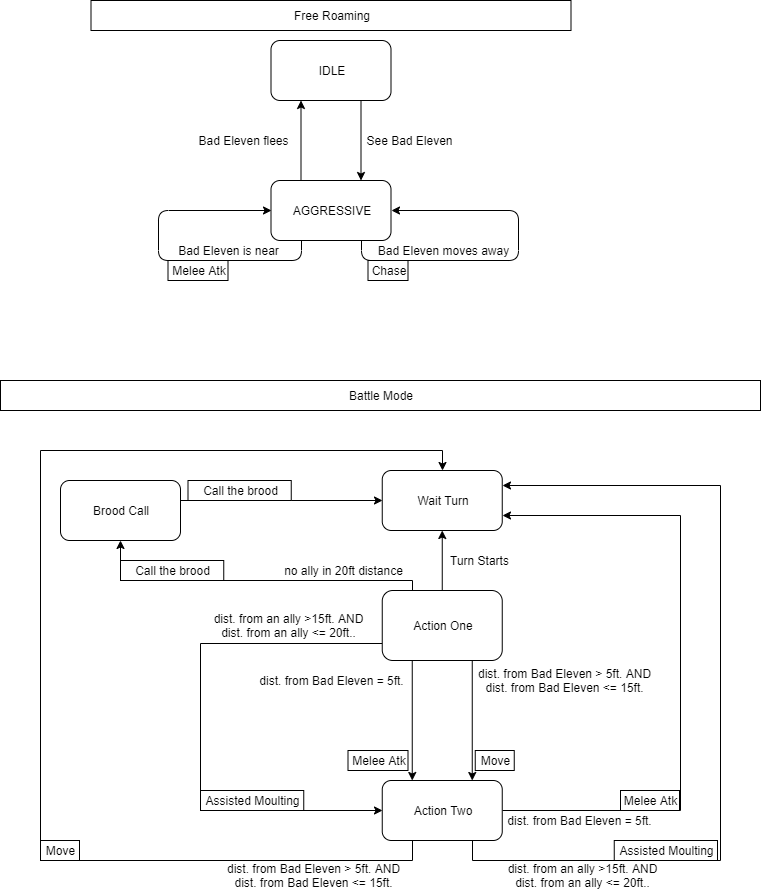

The diagram above was exported from draw.io. Its source (the exported page's mxGraphModel, read from the mxfile embedded in the PNG):
<mxGraphModel dx="780" dy="696" grid="1" gridSize="10" guides="1" tooltips="1" connect="1" arrows="1" fold="1" page="1" pageScale="1" pageWidth="827" pageHeight="1169" math="0" shadow="0">
  <root>
    <mxCell id="0" />
    <mxCell id="1" parent="0" />
    <mxCell id="uVq_kR3ZMAJ6x4FoBAPn-3" style="edgeStyle=orthogonalEdgeStyle;rounded=0;orthogonalLoop=1;jettySize=auto;html=1;exitX=0.75;exitY=1;exitDx=0;exitDy=0;entryX=0.75;entryY=0;entryDx=0;entryDy=0;" parent="1" source="uVq_kR3ZMAJ6x4FoBAPn-1" target="uVq_kR3ZMAJ6x4FoBAPn-2" edge="1">
      <mxGeometry relative="1" as="geometry" />
    </mxCell>
    <mxCell id="uVq_kR3ZMAJ6x4FoBAPn-1" value="IDLE" style="rounded=1;whiteSpace=wrap;html=1;" parent="1" vertex="1">
      <mxGeometry x="310.5" y="80" width="120" height="60" as="geometry" />
    </mxCell>
    <mxCell id="uVq_kR3ZMAJ6x4FoBAPn-4" style="edgeStyle=orthogonalEdgeStyle;rounded=0;orthogonalLoop=1;jettySize=auto;html=1;exitX=0.25;exitY=0;exitDx=0;exitDy=0;entryX=0.25;entryY=1;entryDx=0;entryDy=0;" parent="1" source="uVq_kR3ZMAJ6x4FoBAPn-2" target="uVq_kR3ZMAJ6x4FoBAPn-1" edge="1">
      <mxGeometry relative="1" as="geometry" />
    </mxCell>
    <mxCell id="uVq_kR3ZMAJ6x4FoBAPn-2" value="AGGRESSIVE" style="rounded=1;whiteSpace=wrap;html=1;" parent="1" vertex="1">
      <mxGeometry x="310.5" y="220" width="120" height="60" as="geometry" />
    </mxCell>
    <mxCell id="uVq_kR3ZMAJ6x4FoBAPn-5" value="See Bad Eleven" style="text;html=1;align=center;verticalAlign=middle;resizable=0;points=[];autosize=1;" parent="1" vertex="1">
      <mxGeometry x="398.5" y="170" width="100" height="20" as="geometry" />
    </mxCell>
    <mxCell id="uVq_kR3ZMAJ6x4FoBAPn-6" value="Bad Eleven flees" style="text;html=1;align=center;verticalAlign=middle;resizable=0;points=[];autosize=1;" parent="1" vertex="1">
      <mxGeometry x="227.5" y="170" width="110" height="20" as="geometry" />
    </mxCell>
    <mxCell id="uVq_kR3ZMAJ6x4FoBAPn-8" style="edgeStyle=orthogonalEdgeStyle;orthogonalLoop=1;jettySize=auto;html=1;exitX=0.75;exitY=1;exitDx=0;exitDy=0;entryX=1;entryY=0.5;entryDx=0;entryDy=0;rounded=1;" parent="1" source="uVq_kR3ZMAJ6x4FoBAPn-2" target="uVq_kR3ZMAJ6x4FoBAPn-2" edge="1">
      <mxGeometry relative="1" as="geometry">
        <Array as="points">
          <mxPoint x="400.5" y="300" />
          <mxPoint x="557.5" y="300" />
          <mxPoint x="557.5" y="250" />
        </Array>
      </mxGeometry>
    </mxCell>
    <mxCell id="uVq_kR3ZMAJ6x4FoBAPn-9" value="Bad Eleven moves away" style="text;html=1;align=center;verticalAlign=middle;resizable=0;points=[];autosize=1;" parent="1" vertex="1">
      <mxGeometry x="407.5" y="280" width="150" height="20" as="geometry" />
    </mxCell>
    <mxCell id="uVq_kR3ZMAJ6x4FoBAPn-10" value="Chase" style="rounded=0;whiteSpace=wrap;html=1;" parent="1" vertex="1">
      <mxGeometry x="407.5" y="300" width="40" height="20" as="geometry" />
    </mxCell>
    <mxCell id="uVq_kR3ZMAJ6x4FoBAPn-12" style="edgeStyle=orthogonalEdgeStyle;rounded=1;orthogonalLoop=1;jettySize=auto;html=1;exitX=0.25;exitY=1;exitDx=0;exitDy=0;entryX=0;entryY=0.5;entryDx=0;entryDy=0;" parent="1" source="uVq_kR3ZMAJ6x4FoBAPn-2" target="uVq_kR3ZMAJ6x4FoBAPn-2" edge="1">
      <mxGeometry relative="1" as="geometry">
        <Array as="points">
          <mxPoint x="340.5" y="300" />
          <mxPoint x="197.5" y="300" />
          <mxPoint x="197.5" y="250" />
        </Array>
      </mxGeometry>
    </mxCell>
    <mxCell id="uVq_kR3ZMAJ6x4FoBAPn-13" value="Bad Eleven is near" style="text;html=1;align=center;verticalAlign=middle;resizable=0;points=[];autosize=1;" parent="1" vertex="1">
      <mxGeometry x="207.5" y="280" width="120" height="20" as="geometry" />
    </mxCell>
    <mxCell id="uVq_kR3ZMAJ6x4FoBAPn-14" value="Melee Atk" style="rounded=0;whiteSpace=wrap;html=1;" parent="1" vertex="1">
      <mxGeometry x="207.5" y="300" width="60" height="20" as="geometry" />
    </mxCell>
    <mxCell id="uVq_kR3ZMAJ6x4FoBAPn-15" value="Free Roaming" style="rounded=0;whiteSpace=wrap;html=1;" parent="1" vertex="1">
      <mxGeometry x="130.5" y="40" width="480" height="30" as="geometry" />
    </mxCell>
    <mxCell id="uVq_kR3ZMAJ6x4FoBAPn-16" value="Battle Mode" style="rounded=0;whiteSpace=wrap;html=1;" parent="1" vertex="1">
      <mxGeometry x="40" y="420" width="760" height="30" as="geometry" />
    </mxCell>
    <mxCell id="uVq_kR3ZMAJ6x4FoBAPn-70" style="edgeStyle=orthogonalEdgeStyle;rounded=0;orthogonalLoop=1;jettySize=auto;html=1;exitX=0.5;exitY=0;exitDx=0;exitDy=0;entryX=0.5;entryY=1;entryDx=0;entryDy=0;" parent="1" source="uVq_kR3ZMAJ6x4FoBAPn-17" target="uVq_kR3ZMAJ6x4FoBAPn-18" edge="1">
      <mxGeometry relative="1" as="geometry" />
    </mxCell>
    <mxCell id="p8uCvk4igjY9sxaXOG9j-10" style="edgeStyle=orthogonalEdgeStyle;rounded=0;orthogonalLoop=1;jettySize=auto;html=1;exitX=0.75;exitY=1;exitDx=0;exitDy=0;entryX=0.75;entryY=0;entryDx=0;entryDy=0;" edge="1" parent="1" source="uVq_kR3ZMAJ6x4FoBAPn-17" target="uVq_kR3ZMAJ6x4FoBAPn-35">
      <mxGeometry relative="1" as="geometry" />
    </mxCell>
    <mxCell id="p8uCvk4igjY9sxaXOG9j-11" style="edgeStyle=orthogonalEdgeStyle;rounded=0;orthogonalLoop=1;jettySize=auto;html=1;exitX=0.25;exitY=1;exitDx=0;exitDy=0;entryX=0.25;entryY=0;entryDx=0;entryDy=0;" edge="1" parent="1" source="uVq_kR3ZMAJ6x4FoBAPn-17" target="uVq_kR3ZMAJ6x4FoBAPn-35">
      <mxGeometry relative="1" as="geometry" />
    </mxCell>
    <mxCell id="p8uCvk4igjY9sxaXOG9j-13" style="edgeStyle=orthogonalEdgeStyle;rounded=0;orthogonalLoop=1;jettySize=auto;html=1;exitX=0;exitY=0.75;exitDx=0;exitDy=0;entryX=0;entryY=0.5;entryDx=0;entryDy=0;" edge="1" parent="1" source="uVq_kR3ZMAJ6x4FoBAPn-17" target="uVq_kR3ZMAJ6x4FoBAPn-35">
      <mxGeometry relative="1" as="geometry">
        <Array as="points">
          <mxPoint x="240" y="683" />
          <mxPoint x="240" y="850" />
        </Array>
      </mxGeometry>
    </mxCell>
    <mxCell id="p8uCvk4igjY9sxaXOG9j-14" style="edgeStyle=orthogonalEdgeStyle;rounded=0;orthogonalLoop=1;jettySize=auto;html=1;exitX=0.25;exitY=0;exitDx=0;exitDy=0;entryX=0.5;entryY=1;entryDx=0;entryDy=0;" edge="1" parent="1" source="uVq_kR3ZMAJ6x4FoBAPn-17" target="p8uCvk4igjY9sxaXOG9j-7">
      <mxGeometry relative="1" as="geometry">
        <Array as="points">
          <mxPoint x="452" y="620" />
          <mxPoint x="160" y="620" />
        </Array>
      </mxGeometry>
    </mxCell>
    <mxCell id="uVq_kR3ZMAJ6x4FoBAPn-17" value="Action One" style="rounded=1;whiteSpace=wrap;html=1;" parent="1" vertex="1">
      <mxGeometry x="421.75" y="630" width="120" height="70" as="geometry" />
    </mxCell>
    <mxCell id="uVq_kR3ZMAJ6x4FoBAPn-18" value="Wait Turn" style="rounded=1;whiteSpace=wrap;html=1;" parent="1" vertex="1">
      <mxGeometry x="421.75" y="510" width="120" height="60" as="geometry" />
    </mxCell>
    <mxCell id="uVq_kR3ZMAJ6x4FoBAPn-20" value="Turn Starts" style="text;html=1;align=center;verticalAlign=middle;resizable=0;points=[];autosize=1;" parent="1" vertex="1">
      <mxGeometry x="483.75" y="590" width="70" height="20" as="geometry" />
    </mxCell>
    <mxCell id="uVq_kR3ZMAJ6x4FoBAPn-29" value="dist. from Bad Eleven = 5ft." style="text;html=1;align=center;verticalAlign=middle;resizable=0;points=[];autosize=1;" parent="1" vertex="1">
      <mxGeometry x="290.5" y="710" width="160" height="20" as="geometry" />
    </mxCell>
    <mxCell id="uVq_kR3ZMAJ6x4FoBAPn-30" value="Melee Atk" style="rounded=0;whiteSpace=wrap;html=1;" parent="1" vertex="1">
      <mxGeometry x="387.5" y="790" width="60" height="20" as="geometry" />
    </mxCell>
    <mxCell id="uVq_kR3ZMAJ6x4FoBAPn-32" value="Move" style="rounded=0;whiteSpace=wrap;html=1;" parent="1" vertex="1">
      <mxGeometry x="80" y="880" width="39" height="20" as="geometry" />
    </mxCell>
    <mxCell id="p8uCvk4igjY9sxaXOG9j-6" style="edgeStyle=orthogonalEdgeStyle;rounded=0;orthogonalLoop=1;jettySize=auto;html=1;exitX=0.25;exitY=1;exitDx=0;exitDy=0;entryX=0.5;entryY=0;entryDx=0;entryDy=0;" edge="1" parent="1" source="uVq_kR3ZMAJ6x4FoBAPn-35" target="uVq_kR3ZMAJ6x4FoBAPn-18">
      <mxGeometry relative="1" as="geometry">
        <Array as="points">
          <mxPoint x="452" y="900" />
          <mxPoint x="80" y="900" />
          <mxPoint x="80" y="490" />
          <mxPoint x="482" y="490" />
        </Array>
      </mxGeometry>
    </mxCell>
    <mxCell id="p8uCvk4igjY9sxaXOG9j-18" style="edgeStyle=orthogonalEdgeStyle;rounded=0;orthogonalLoop=1;jettySize=auto;html=1;exitX=1;exitY=0.5;exitDx=0;exitDy=0;entryX=1;entryY=0.75;entryDx=0;entryDy=0;" edge="1" parent="1" source="uVq_kR3ZMAJ6x4FoBAPn-35" target="uVq_kR3ZMAJ6x4FoBAPn-18">
      <mxGeometry relative="1" as="geometry">
        <Array as="points">
          <mxPoint x="720" y="850" />
          <mxPoint x="720" y="555" />
        </Array>
      </mxGeometry>
    </mxCell>
    <mxCell id="p8uCvk4igjY9sxaXOG9j-19" style="edgeStyle=orthogonalEdgeStyle;rounded=0;orthogonalLoop=1;jettySize=auto;html=1;exitX=0.75;exitY=1;exitDx=0;exitDy=0;entryX=1;entryY=0.25;entryDx=0;entryDy=0;" edge="1" parent="1" source="uVq_kR3ZMAJ6x4FoBAPn-35" target="uVq_kR3ZMAJ6x4FoBAPn-18">
      <mxGeometry relative="1" as="geometry">
        <Array as="points">
          <mxPoint x="512" y="900" />
          <mxPoint x="760" y="900" />
          <mxPoint x="760" y="525" />
        </Array>
      </mxGeometry>
    </mxCell>
    <mxCell id="uVq_kR3ZMAJ6x4FoBAPn-35" value="Action Two" style="rounded=1;whiteSpace=wrap;html=1;" parent="1" vertex="1">
      <mxGeometry x="421.75" y="820" width="120" height="60" as="geometry" />
    </mxCell>
    <mxCell id="uVq_kR3ZMAJ6x4FoBAPn-40" value="dist. from Bad Eleven = 5ft." style="text;html=1;align=center;verticalAlign=middle;resizable=0;points=[];autosize=1;" parent="1" vertex="1">
      <mxGeometry x="539" y="850" width="160" height="20" as="geometry" />
    </mxCell>
    <mxCell id="uVq_kR3ZMAJ6x4FoBAPn-43" value="Melee Atk" style="rounded=0;whiteSpace=wrap;html=1;" parent="1" vertex="1">
      <mxGeometry x="660" y="830" width="59" height="20" as="geometry" />
    </mxCell>
    <mxCell id="uVq_kR3ZMAJ6x4FoBAPn-46" value="dist. from Bad Eleven &amp;gt; 5ft. AND&lt;br&gt;dist. from Bad Eleven &amp;lt;= 15ft." style="text;html=1;align=center;verticalAlign=middle;resizable=0;points=[];autosize=1;" parent="1" vertex="1">
      <mxGeometry x="257.5" y="900" width="190" height="30" as="geometry" />
    </mxCell>
    <mxCell id="uVq_kR3ZMAJ6x4FoBAPn-66" value="dist. from Bad Eleven &amp;gt; 5ft. AND&lt;br&gt;dist. from Bad Eleven &amp;lt;= 15ft." style="text;html=1;align=center;verticalAlign=middle;resizable=0;points=[];autosize=1;" parent="1" vertex="1">
      <mxGeometry x="509" y="705" width="190" height="30" as="geometry" />
    </mxCell>
    <mxCell id="uVq_kR3ZMAJ6x4FoBAPn-67" value="Move" style="rounded=0;whiteSpace=wrap;html=1;" parent="1" vertex="1">
      <mxGeometry x="514.75" y="790" width="39" height="20" as="geometry" />
    </mxCell>
    <mxCell id="05UnuAEKNLTuNHi0Si-k-2" value="Call the brood" style="rounded=0;whiteSpace=wrap;html=1;" parent="1" vertex="1">
      <mxGeometry x="160" y="600" width="103.25" height="20" as="geometry" />
    </mxCell>
    <mxCell id="05UnuAEKNLTuNHi0Si-k-3" value="no ally in 20ft distance" style="text;html=1;align=center;verticalAlign=middle;resizable=0;points=[];autosize=1;" parent="1" vertex="1">
      <mxGeometry x="317.5" y="600" width="130" height="20" as="geometry" />
    </mxCell>
    <mxCell id="05UnuAEKNLTuNHi0Si-k-21" value="Assisted Moulting" style="rounded=0;whiteSpace=wrap;html=1;" parent="1" vertex="1">
      <mxGeometry x="240" y="830" width="103.25" height="20" as="geometry" />
    </mxCell>
    <mxCell id="05UnuAEKNLTuNHi0Si-k-23" value="dist. from an ally &amp;gt;15ft. AND&lt;br&gt;dist. from an ally &amp;lt;= 20ft.." style="text;html=1;align=center;verticalAlign=middle;resizable=0;points=[];autosize=1;" parent="1" vertex="1">
      <mxGeometry x="541.75" y="900" width="160" height="30" as="geometry" />
    </mxCell>
    <mxCell id="05UnuAEKNLTuNHi0Si-k-25" value="Assisted Moulting" style="rounded=0;whiteSpace=wrap;html=1;" parent="1" vertex="1">
      <mxGeometry x="653.75" y="880" width="103.25" height="20" as="geometry" />
    </mxCell>
    <mxCell id="p8uCvk4igjY9sxaXOG9j-3" value="dist. from an ally &amp;gt;15ft. AND&lt;br&gt;dist. from an ally &amp;lt;= 20ft.." style="text;html=1;align=center;verticalAlign=middle;resizable=0;points=[];autosize=1;" vertex="1" parent="1">
      <mxGeometry x="247.5" y="650" width="160" height="30" as="geometry" />
    </mxCell>
    <mxCell id="p8uCvk4igjY9sxaXOG9j-15" style="edgeStyle=orthogonalEdgeStyle;rounded=0;orthogonalLoop=1;jettySize=auto;html=1;exitX=1;exitY=0.5;exitDx=0;exitDy=0;entryX=0;entryY=0.5;entryDx=0;entryDy=0;" edge="1" parent="1" source="p8uCvk4igjY9sxaXOG9j-7" target="uVq_kR3ZMAJ6x4FoBAPn-18">
      <mxGeometry relative="1" as="geometry">
        <Array as="points">
          <mxPoint x="220" y="540" />
        </Array>
      </mxGeometry>
    </mxCell>
    <mxCell id="p8uCvk4igjY9sxaXOG9j-7" value="Brood Call" style="rounded=1;whiteSpace=wrap;html=1;" vertex="1" parent="1">
      <mxGeometry x="100" y="520" width="120" height="60" as="geometry" />
    </mxCell>
    <mxCell id="p8uCvk4igjY9sxaXOG9j-16" value="Call the brood" style="rounded=0;whiteSpace=wrap;html=1;" vertex="1" parent="1">
      <mxGeometry x="227.5" y="520" width="103.25" height="20" as="geometry" />
    </mxCell>
  </root>
</mxGraphModel>